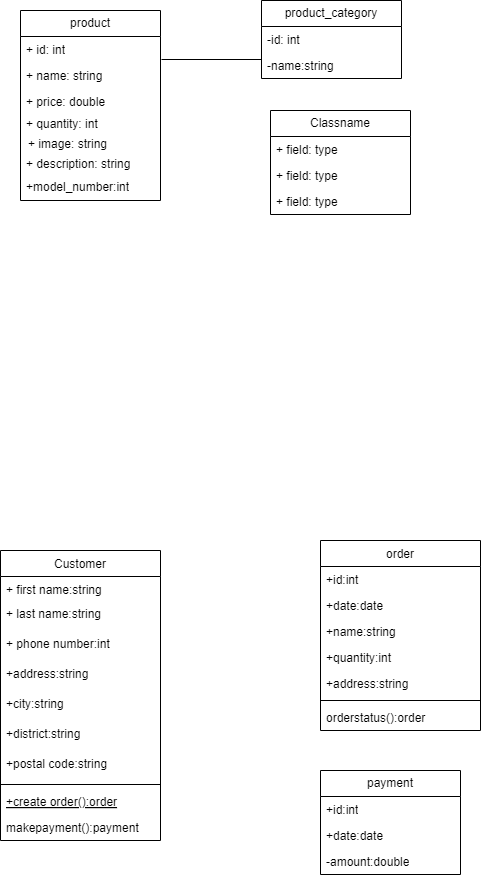

The diagram above was exported from draw.io. Its source (the exported page's mxGraphModel, read from the mxfile embedded in the PNG):
<mxGraphModel dx="695" dy="696" grid="1" gridSize="10" guides="1" tooltips="1" connect="1" arrows="1" fold="1" page="1" pageScale="1" pageWidth="827" pageHeight="1169" math="0" shadow="0">
  <root>
    <mxCell id="WIyWlLk6GJQsqaUBKTNV-0" />
    <mxCell id="WIyWlLk6GJQsqaUBKTNV-1" parent="WIyWlLk6GJQsqaUBKTNV-0" />
    <mxCell id="kU9CcP02FTETyBaPpuxR-0" value="product" style="swimlane;fontStyle=0;childLayout=stackLayout;horizontal=1;startSize=26;fillColor=none;horizontalStack=0;resizeParent=1;resizeParentMax=0;resizeLast=0;collapsible=1;marginBottom=0;whiteSpace=wrap;html=1;" vertex="1" parent="WIyWlLk6GJQsqaUBKTNV-1">
      <mxGeometry x="180" y="100" width="140" height="190" as="geometry" />
    </mxCell>
    <mxCell id="kU9CcP02FTETyBaPpuxR-1" value="+ id: int" style="text;strokeColor=none;fillColor=none;align=left;verticalAlign=top;spacingLeft=4;spacingRight=4;overflow=hidden;rotatable=0;points=[[0,0.5],[1,0.5]];portConstraint=eastwest;whiteSpace=wrap;html=1;" vertex="1" parent="kU9CcP02FTETyBaPpuxR-0">
      <mxGeometry y="26" width="140" height="26" as="geometry" />
    </mxCell>
    <mxCell id="kU9CcP02FTETyBaPpuxR-4" value="+ name: string&lt;div&gt;&lt;br&gt;&lt;div&gt;&lt;br&gt;&lt;/div&gt;&lt;/div&gt;" style="text;strokeColor=none;fillColor=none;align=left;verticalAlign=top;spacingLeft=4;spacingRight=4;overflow=hidden;rotatable=0;points=[[0,0.5],[1,0.5]];portConstraint=eastwest;whiteSpace=wrap;html=1;" vertex="1" parent="kU9CcP02FTETyBaPpuxR-0">
      <mxGeometry y="52" width="140" height="26" as="geometry" />
    </mxCell>
    <mxCell id="kU9CcP02FTETyBaPpuxR-2" value="+ price: double" style="text;strokeColor=none;fillColor=none;align=left;verticalAlign=top;spacingLeft=4;spacingRight=4;overflow=hidden;rotatable=0;points=[[0,0.5],[1,0.5]];portConstraint=eastwest;whiteSpace=wrap;html=1;" vertex="1" parent="kU9CcP02FTETyBaPpuxR-0">
      <mxGeometry y="78" width="140" height="22" as="geometry" />
    </mxCell>
    <mxCell id="kU9CcP02FTETyBaPpuxR-3" value="+ quantity: int&lt;div&gt;&lt;br&gt;&lt;div&gt;&lt;br&gt;&lt;/div&gt;&lt;/div&gt;" style="text;strokeColor=none;fillColor=none;align=left;verticalAlign=top;spacingLeft=4;spacingRight=4;overflow=hidden;rotatable=0;points=[[0,0.5],[1,0.5]];portConstraint=eastwest;whiteSpace=wrap;html=1;" vertex="1" parent="kU9CcP02FTETyBaPpuxR-0">
      <mxGeometry y="100" width="140" height="40" as="geometry" />
    </mxCell>
    <mxCell id="kU9CcP02FTETyBaPpuxR-12" value="+ description: string&lt;div&gt;&lt;br&gt;&lt;/div&gt;" style="text;strokeColor=none;fillColor=none;align=left;verticalAlign=top;spacingLeft=4;spacingRight=4;overflow=hidden;rotatable=0;points=[[0,0.5],[1,0.5]];portConstraint=eastwest;whiteSpace=wrap;html=1;" vertex="1" parent="kU9CcP02FTETyBaPpuxR-0">
      <mxGeometry y="140" width="140" height="50" as="geometry" />
    </mxCell>
    <mxCell id="kU9CcP02FTETyBaPpuxR-11" value="+ image: string&lt;div&gt;&lt;br&gt;&lt;/div&gt;" style="text;strokeColor=none;fillColor=none;align=left;verticalAlign=top;spacingLeft=4;spacingRight=4;overflow=hidden;rotatable=0;points=[[0,0.5],[1,0.5]];portConstraint=eastwest;whiteSpace=wrap;html=1;" vertex="1" parent="WIyWlLk6GJQsqaUBKTNV-1">
      <mxGeometry x="182" y="220" width="140" height="26" as="geometry" />
    </mxCell>
    <mxCell id="kU9CcP02FTETyBaPpuxR-13" value="" style="line;strokeWidth=1;fillColor=none;align=left;verticalAlign=middle;spacingTop=-1;spacingLeft=3;spacingRight=3;rotatable=0;labelPosition=right;points=[];portConstraint=eastwest;strokeColor=inherit;" vertex="1" parent="WIyWlLk6GJQsqaUBKTNV-1">
      <mxGeometry x="321" y="120" width="100" height="58" as="geometry" />
    </mxCell>
    <mxCell id="kU9CcP02FTETyBaPpuxR-14" value="product_category" style="swimlane;fontStyle=0;childLayout=stackLayout;horizontal=1;startSize=26;fillColor=none;horizontalStack=0;resizeParent=1;resizeParentMax=0;resizeLast=0;collapsible=1;marginBottom=0;whiteSpace=wrap;html=1;" vertex="1" parent="WIyWlLk6GJQsqaUBKTNV-1">
      <mxGeometry x="421" y="90" width="140" height="78" as="geometry" />
    </mxCell>
    <mxCell id="kU9CcP02FTETyBaPpuxR-15" value="-id: int" style="text;strokeColor=none;fillColor=none;align=left;verticalAlign=top;spacingLeft=4;spacingRight=4;overflow=hidden;rotatable=0;points=[[0,0.5],[1,0.5]];portConstraint=eastwest;whiteSpace=wrap;html=1;" vertex="1" parent="kU9CcP02FTETyBaPpuxR-14">
      <mxGeometry y="26" width="140" height="26" as="geometry" />
    </mxCell>
    <mxCell id="kU9CcP02FTETyBaPpuxR-16" value="-name:string" style="text;strokeColor=none;fillColor=none;align=left;verticalAlign=top;spacingLeft=4;spacingRight=4;overflow=hidden;rotatable=0;points=[[0,0.5],[1,0.5]];portConstraint=eastwest;whiteSpace=wrap;html=1;" vertex="1" parent="kU9CcP02FTETyBaPpuxR-14">
      <mxGeometry y="52" width="140" height="26" as="geometry" />
    </mxCell>
    <mxCell id="kU9CcP02FTETyBaPpuxR-18" value="+model_number:int" style="text;strokeColor=none;fillColor=none;align=left;verticalAlign=top;spacingLeft=4;spacingRight=4;overflow=hidden;rotatable=0;points=[[0,0.5],[1,0.5]];portConstraint=eastwest;whiteSpace=wrap;html=1;" vertex="1" parent="WIyWlLk6GJQsqaUBKTNV-1">
      <mxGeometry x="180" y="263" width="140" height="26" as="geometry" />
    </mxCell>
    <mxCell id="kU9CcP02FTETyBaPpuxR-32" value="Classname" style="swimlane;fontStyle=0;childLayout=stackLayout;horizontal=1;startSize=26;fillColor=none;horizontalStack=0;resizeParent=1;resizeParentMax=0;resizeLast=0;collapsible=1;marginBottom=0;whiteSpace=wrap;html=1;" vertex="1" parent="WIyWlLk6GJQsqaUBKTNV-1">
      <mxGeometry x="430" y="200" width="140" height="104" as="geometry" />
    </mxCell>
    <mxCell id="kU9CcP02FTETyBaPpuxR-33" value="+ field: type" style="text;strokeColor=none;fillColor=none;align=left;verticalAlign=top;spacingLeft=4;spacingRight=4;overflow=hidden;rotatable=0;points=[[0,0.5],[1,0.5]];portConstraint=eastwest;whiteSpace=wrap;html=1;" vertex="1" parent="kU9CcP02FTETyBaPpuxR-32">
      <mxGeometry y="26" width="140" height="26" as="geometry" />
    </mxCell>
    <mxCell id="kU9CcP02FTETyBaPpuxR-34" value="+ field: type" style="text;strokeColor=none;fillColor=none;align=left;verticalAlign=top;spacingLeft=4;spacingRight=4;overflow=hidden;rotatable=0;points=[[0,0.5],[1,0.5]];portConstraint=eastwest;whiteSpace=wrap;html=1;" vertex="1" parent="kU9CcP02FTETyBaPpuxR-32">
      <mxGeometry y="52" width="140" height="26" as="geometry" />
    </mxCell>
    <mxCell id="kU9CcP02FTETyBaPpuxR-35" value="+ field: type" style="text;strokeColor=none;fillColor=none;align=left;verticalAlign=top;spacingLeft=4;spacingRight=4;overflow=hidden;rotatable=0;points=[[0,0.5],[1,0.5]];portConstraint=eastwest;whiteSpace=wrap;html=1;" vertex="1" parent="kU9CcP02FTETyBaPpuxR-32">
      <mxGeometry y="78" width="140" height="26" as="geometry" />
    </mxCell>
    <mxCell id="kU9CcP02FTETyBaPpuxR-36" value="" style="group" vertex="1" connectable="0" parent="WIyWlLk6GJQsqaUBKTNV-1">
      <mxGeometry x="160" y="630" width="480" height="334" as="geometry" />
    </mxCell>
    <mxCell id="zkfFHV4jXpPFQw0GAbJ--6" value="Customer" style="swimlane;fontStyle=0;align=center;verticalAlign=top;childLayout=stackLayout;horizontal=1;startSize=26;horizontalStack=0;resizeParent=1;resizeLast=0;collapsible=1;marginBottom=0;rounded=0;shadow=0;strokeWidth=1;" parent="kU9CcP02FTETyBaPpuxR-36" vertex="1">
      <mxGeometry y="10" width="160" height="290" as="geometry">
        <mxRectangle x="130" y="380" width="160" height="26" as="alternateBounds" />
      </mxGeometry>
    </mxCell>
    <mxCell id="zkfFHV4jXpPFQw0GAbJ--7" value="+ first name:string" style="text;align=left;verticalAlign=top;spacingLeft=4;spacingRight=4;overflow=hidden;rotatable=0;points=[[0,0.5],[1,0.5]];portConstraint=eastwest;" parent="zkfFHV4jXpPFQw0GAbJ--6" vertex="1">
      <mxGeometry y="26" width="160" height="24" as="geometry" />
    </mxCell>
    <mxCell id="zkfFHV4jXpPFQw0GAbJ--8" value="+ last name:string" style="text;align=left;verticalAlign=top;spacingLeft=4;spacingRight=4;overflow=hidden;rotatable=0;points=[[0,0.5],[1,0.5]];portConstraint=eastwest;rounded=0;shadow=0;html=0;labelBorderColor=none;" parent="zkfFHV4jXpPFQw0GAbJ--6" vertex="1">
      <mxGeometry y="50" width="160" height="30" as="geometry" />
    </mxCell>
    <mxCell id="kU9CcP02FTETyBaPpuxR-19" value="+ phone number:int&#10;" style="text;align=left;verticalAlign=top;spacingLeft=4;spacingRight=4;overflow=hidden;rotatable=0;points=[[0,0.5],[1,0.5]];portConstraint=eastwest;" vertex="1" parent="zkfFHV4jXpPFQw0GAbJ--6">
      <mxGeometry y="80" width="160" height="30" as="geometry" />
    </mxCell>
    <mxCell id="kU9CcP02FTETyBaPpuxR-21" value="+address:string" style="text;align=left;verticalAlign=top;spacingLeft=4;spacingRight=4;overflow=hidden;rotatable=0;points=[[0,0.5],[1,0.5]];portConstraint=eastwest;" vertex="1" parent="zkfFHV4jXpPFQw0GAbJ--6">
      <mxGeometry y="110" width="160" height="30" as="geometry" />
    </mxCell>
    <mxCell id="kU9CcP02FTETyBaPpuxR-22" value="+city:string" style="text;align=left;verticalAlign=top;spacingLeft=4;spacingRight=4;overflow=hidden;rotatable=0;points=[[0,0.5],[1,0.5]];portConstraint=eastwest;" vertex="1" parent="zkfFHV4jXpPFQw0GAbJ--6">
      <mxGeometry y="140" width="160" height="30" as="geometry" />
    </mxCell>
    <mxCell id="kU9CcP02FTETyBaPpuxR-23" value="+district:string" style="text;align=left;verticalAlign=top;spacingLeft=4;spacingRight=4;overflow=hidden;rotatable=0;points=[[0,0.5],[1,0.5]];portConstraint=eastwest;" vertex="1" parent="zkfFHV4jXpPFQw0GAbJ--6">
      <mxGeometry y="170" width="160" height="30" as="geometry" />
    </mxCell>
    <mxCell id="kU9CcP02FTETyBaPpuxR-20" value="+postal code:string" style="text;align=left;verticalAlign=top;spacingLeft=4;spacingRight=4;overflow=hidden;rotatable=0;points=[[0,0.5],[1,0.5]];portConstraint=eastwest;" vertex="1" parent="zkfFHV4jXpPFQw0GAbJ--6">
      <mxGeometry y="200" width="160" height="30" as="geometry" />
    </mxCell>
    <mxCell id="zkfFHV4jXpPFQw0GAbJ--9" value="" style="line;html=1;strokeWidth=1;align=left;verticalAlign=middle;spacingTop=-1;spacingLeft=3;spacingRight=3;rotatable=0;labelPosition=right;points=[];portConstraint=eastwest;" parent="zkfFHV4jXpPFQw0GAbJ--6" vertex="1">
      <mxGeometry y="230" width="160" height="8" as="geometry" />
    </mxCell>
    <mxCell id="zkfFHV4jXpPFQw0GAbJ--10" value="+create order():order" style="text;align=left;verticalAlign=top;spacingLeft=4;spacingRight=4;overflow=hidden;rotatable=0;points=[[0,0.5],[1,0.5]];portConstraint=eastwest;fontStyle=4" parent="zkfFHV4jXpPFQw0GAbJ--6" vertex="1">
      <mxGeometry y="238" width="160" height="26" as="geometry" />
    </mxCell>
    <mxCell id="zkfFHV4jXpPFQw0GAbJ--11" value="makepayment():payment" style="text;align=left;verticalAlign=top;spacingLeft=4;spacingRight=4;overflow=hidden;rotatable=0;points=[[0,0.5],[1,0.5]];portConstraint=eastwest;" parent="zkfFHV4jXpPFQw0GAbJ--6" vertex="1">
      <mxGeometry y="264" width="160" height="26" as="geometry" />
    </mxCell>
    <mxCell id="zkfFHV4jXpPFQw0GAbJ--17" value="order" style="swimlane;fontStyle=0;align=center;verticalAlign=top;childLayout=stackLayout;horizontal=1;startSize=26;horizontalStack=0;resizeParent=1;resizeLast=0;collapsible=1;marginBottom=0;rounded=0;shadow=0;strokeWidth=1;" parent="kU9CcP02FTETyBaPpuxR-36" vertex="1">
      <mxGeometry x="320" width="160" height="190" as="geometry">
        <mxRectangle x="550" y="140" width="160" height="26" as="alternateBounds" />
      </mxGeometry>
    </mxCell>
    <mxCell id="zkfFHV4jXpPFQw0GAbJ--18" value="+id:int" style="text;align=left;verticalAlign=top;spacingLeft=4;spacingRight=4;overflow=hidden;rotatable=0;points=[[0,0.5],[1,0.5]];portConstraint=eastwest;" parent="zkfFHV4jXpPFQw0GAbJ--17" vertex="1">
      <mxGeometry y="26" width="160" height="26" as="geometry" />
    </mxCell>
    <mxCell id="zkfFHV4jXpPFQw0GAbJ--19" value="+date:date" style="text;align=left;verticalAlign=top;spacingLeft=4;spacingRight=4;overflow=hidden;rotatable=0;points=[[0,0.5],[1,0.5]];portConstraint=eastwest;rounded=0;shadow=0;html=0;" parent="zkfFHV4jXpPFQw0GAbJ--17" vertex="1">
      <mxGeometry y="52" width="160" height="26" as="geometry" />
    </mxCell>
    <mxCell id="zkfFHV4jXpPFQw0GAbJ--20" value="+name:string" style="text;align=left;verticalAlign=top;spacingLeft=4;spacingRight=4;overflow=hidden;rotatable=0;points=[[0,0.5],[1,0.5]];portConstraint=eastwest;rounded=0;shadow=0;html=0;" parent="zkfFHV4jXpPFQw0GAbJ--17" vertex="1">
      <mxGeometry y="78" width="160" height="26" as="geometry" />
    </mxCell>
    <mxCell id="zkfFHV4jXpPFQw0GAbJ--21" value="+quantity:int" style="text;align=left;verticalAlign=top;spacingLeft=4;spacingRight=4;overflow=hidden;rotatable=0;points=[[0,0.5],[1,0.5]];portConstraint=eastwest;rounded=0;shadow=0;html=0;" parent="zkfFHV4jXpPFQw0GAbJ--17" vertex="1">
      <mxGeometry y="104" width="160" height="26" as="geometry" />
    </mxCell>
    <mxCell id="kU9CcP02FTETyBaPpuxR-25" value="+address:string" style="text;align=left;verticalAlign=top;spacingLeft=4;spacingRight=4;overflow=hidden;rotatable=0;points=[[0,0.5],[1,0.5]];portConstraint=eastwest;rounded=0;shadow=0;html=0;" vertex="1" parent="zkfFHV4jXpPFQw0GAbJ--17">
      <mxGeometry y="130" width="160" height="26" as="geometry" />
    </mxCell>
    <mxCell id="zkfFHV4jXpPFQw0GAbJ--23" value="" style="line;html=1;strokeWidth=1;align=left;verticalAlign=middle;spacingTop=-1;spacingLeft=3;spacingRight=3;rotatable=0;labelPosition=right;points=[];portConstraint=eastwest;" parent="zkfFHV4jXpPFQw0GAbJ--17" vertex="1">
      <mxGeometry y="156" width="160" height="8" as="geometry" />
    </mxCell>
    <mxCell id="zkfFHV4jXpPFQw0GAbJ--24" value="orderstatus():order" style="text;align=left;verticalAlign=top;spacingLeft=4;spacingRight=4;overflow=hidden;rotatable=0;points=[[0,0.5],[1,0.5]];portConstraint=eastwest;" parent="zkfFHV4jXpPFQw0GAbJ--17" vertex="1">
      <mxGeometry y="164" width="160" height="26" as="geometry" />
    </mxCell>
    <mxCell id="kU9CcP02FTETyBaPpuxR-26" value="" style="line;strokeWidth=1;fillColor=none;align=left;verticalAlign=middle;spacingTop=-1;spacingLeft=3;spacingRight=3;rotatable=0;labelPosition=right;points=[];portConstraint=eastwest;strokeColor=inherit;" vertex="1" parent="kU9CcP02FTETyBaPpuxR-36">
      <mxGeometry x="160" y="80" width="160" height="8" as="geometry" />
    </mxCell>
    <mxCell id="kU9CcP02FTETyBaPpuxR-27" value="payment" style="swimlane;fontStyle=0;childLayout=stackLayout;horizontal=1;startSize=26;fillColor=none;horizontalStack=0;resizeParent=1;resizeParentMax=0;resizeLast=0;collapsible=1;marginBottom=0;whiteSpace=wrap;html=1;" vertex="1" parent="kU9CcP02FTETyBaPpuxR-36">
      <mxGeometry x="320" y="230" width="140" height="104" as="geometry" />
    </mxCell>
    <mxCell id="kU9CcP02FTETyBaPpuxR-28" value="+id:int" style="text;strokeColor=none;fillColor=none;align=left;verticalAlign=top;spacingLeft=4;spacingRight=4;overflow=hidden;rotatable=0;points=[[0,0.5],[1,0.5]];portConstraint=eastwest;whiteSpace=wrap;html=1;" vertex="1" parent="kU9CcP02FTETyBaPpuxR-27">
      <mxGeometry y="26" width="140" height="26" as="geometry" />
    </mxCell>
    <mxCell id="kU9CcP02FTETyBaPpuxR-29" value="+date:date" style="text;strokeColor=none;fillColor=none;align=left;verticalAlign=top;spacingLeft=4;spacingRight=4;overflow=hidden;rotatable=0;points=[[0,0.5],[1,0.5]];portConstraint=eastwest;whiteSpace=wrap;html=1;" vertex="1" parent="kU9CcP02FTETyBaPpuxR-27">
      <mxGeometry y="52" width="140" height="26" as="geometry" />
    </mxCell>
    <mxCell id="kU9CcP02FTETyBaPpuxR-30" value="-amount:double" style="text;strokeColor=none;fillColor=none;align=left;verticalAlign=top;spacingLeft=4;spacingRight=4;overflow=hidden;rotatable=0;points=[[0,0.5],[1,0.5]];portConstraint=eastwest;whiteSpace=wrap;html=1;" vertex="1" parent="kU9CcP02FTETyBaPpuxR-27">
      <mxGeometry y="78" width="140" height="26" as="geometry" />
    </mxCell>
    <mxCell id="kU9CcP02FTETyBaPpuxR-31" value="" style="line;strokeWidth=1;fillColor=none;align=left;verticalAlign=middle;spacingTop=-1;spacingLeft=3;spacingRight=3;rotatable=0;labelPosition=right;points=[];portConstraint=eastwest;strokeColor=inherit;" vertex="1" parent="kU9CcP02FTETyBaPpuxR-36">
      <mxGeometry x="160" y="278" width="160" height="8" as="geometry" />
    </mxCell>
  </root>
</mxGraphModel>